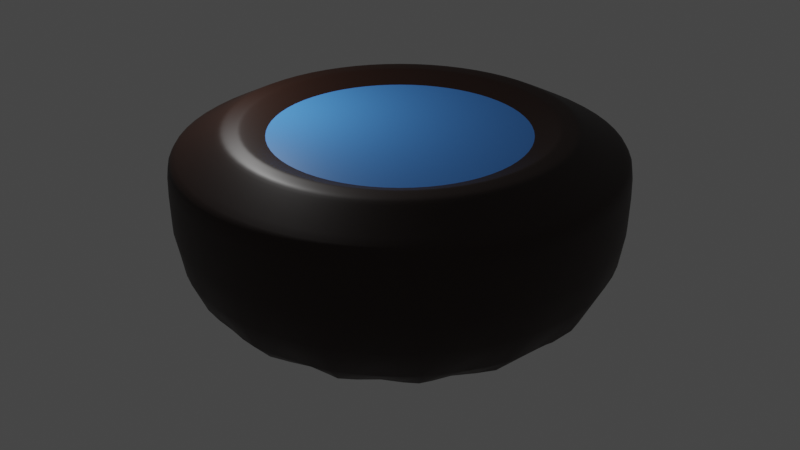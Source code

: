 # Source: Pool.blend  (saved by Blender 2.82.7; exported with 4.5.12 LTS)
import bpy
from mathutils import Matrix  # noqa: F401  (used for matrix-valued properties, if any)

bpy.ops.wm.read_factory_settings(use_empty=True)
scene = bpy.context.scene
scene.name = 'Scene'

# ---- collections
col_collection = bpy.data.collections.new('Collection'); scene.collection.children.link(col_collection)

# ---- materials (node trees are filled in below, after node groups)
mat_floor = bpy.data.materials.new('Floor')
mat_floor.use_transparent_shadow = False
mat_water = bpy.data.materials.new('Water')
mat_water.use_transparent_shadow = False

# ---- material node trees
mat_floor.use_nodes = True; mat_floor.node_tree.nodes.clear()
_N = mat_floor.node_tree.nodes; _L = mat_floor.node_tree.links
n0 = _N.new('ShaderNodeOutputMaterial'); n0.name = 'Material Output'; n0.location = (300, 300)
n1 = _N.new('ShaderNodeBsdfPrincipled'); n1.name = 'Principled BSDF'; n1.location = (10, 300)
n1.distribution = 'GGX'
n1.subsurface_method = 'BURLEY'
n1.inputs[0].default_value = (0.01821, 0.005135, 0.001869, 1.0)
n1.inputs[3].default_value = 1.45
n1.inputs[27].default_value = (0.0, 0.0, 0.0, 1.0)
n1.inputs[28].default_value = 1.0
_L.new(n1.outputs[0], n0.inputs[0])
n0.is_active_output = True
mat_water.use_nodes = True; mat_water.node_tree.nodes.clear()
_N = mat_water.node_tree.nodes; _L = mat_water.node_tree.links
n0 = _N.new('ShaderNodeOutputMaterial'); n0.name = 'Material Output'; n0.location = (300, 300)
n1 = _N.new('ShaderNodeBsdfPrincipled'); n1.name = 'Principled BSDF'; n1.location = (10, 300)
n1.distribution = 'GGX'
n1.subsurface_method = 'BURLEY'
n1.inputs[0].default_value = (0.06803, 0.2834, 0.8, 0.2874)
n1.inputs[3].default_value = 1.45
n1.inputs[27].default_value = (0.0, 0.0, 0.0, 1.0)
n1.inputs[28].default_value = 1.0
_L.new(n1.outputs[0], n0.inputs[0])
n0.is_active_output = True

# ---- world
world_world = bpy.data.worlds.new('World'); scene.world = world_world
world_world.use_nodes = True; world_world.node_tree.nodes.clear()
_N = world_world.node_tree.nodes; _L = world_world.node_tree.links
n0 = _N.new('ShaderNodeOutputWorld'); n0.name = 'World Output'; n0.location = (300, 300)
n1 = _N.new('ShaderNodeBackground'); n1.name = 'Background'; n1.location = (10, 300)
n1.inputs[0].default_value = (0.05088, 0.05088, 0.05088, 1.0)
_L.new(n1.outputs[0], n0.inputs[0])
n0.is_active_output = True
world_world.color = (0.05088, 0.05088, 0.05088)
world_world.use_sun_shadow = False
world_world.sun_shadow_jitter_overblur = 0.0

# ---- lights
light_light = bpy.data.lights.new('Light', 'POINT')
light_light.transmission_factor = 0.0
light_light.energy = 1000.0
light_light.shadow_soft_size = 0.1
light_light.shadow_maximum_resolution = 0.006
light_light.use_absolute_resolution = True

# ---- meshes
me_cylinder = bpy.data.meshes.new('Cylinder')
me_cylinder.from_pydata([(-0.4125, 0.9958, -6.402), (-8.577e-09, 0.7406, 0.8615), (-0.7621, 0.7621, -6.402), (0.2834, 0.6842, 0.8615), (-0.9958, 0.4125, -6.402), (0.5237, 0.5237, 0.8615), (-1.078, 1.252e-08, -6.402), (0.6842, 0.2834, 0.8615), (-0.9958, -0.4125, -6.402), (0.7406, -3.451e-08, 0.8615), (-0.7621, -0.7621, -6.402), (0.6842, -0.2834, 0.8615), (-0.4125, -0.9958, -6.402), (0.5237, -0.5237, 0.8615), (1.549e-07, -1.078, -6.402), (0.2834, -0.6842, 0.8615), (0.4125, -0.9958, -6.402), (1.194e-07, -0.7406, 0.8615), (0.7621, -0.7621, -6.402), (-0.2834, -0.6842, 0.8615), (0.9958, -0.4125, -6.402), (-0.5237, -0.5237, 0.8615), (1.078, -4.745e-08, -6.402), (-0.6842, -0.2834, 0.8615), (0.9958, 0.4125, -6.402), (-0.7406, -3.084e-09, 0.8615), (0.7621, 0.7621, -6.402), (-0.6842, 0.2834, 0.8615), (0.4125, 0.9958, -6.402), (-0.5237, 0.5237, 0.8615), (-7.837e-09, 1.078, -6.402), (-0.2834, 0.6842, 0.8615), (0.3148, 0.7601, 0.8615), (1.888e-08, 0.8227, 0.8615), (0.5818, 0.5818, 0.8615), (0.7601, 0.3148, 0.8615), (0.8227, -3.451e-08, 0.8615), (0.7601, -0.3148, 0.8615), (0.5818, -0.5818, 0.8615), (0.3148, -0.7601, 0.8615), (1.431e-07, -0.8227, 0.8615), (-0.3148, -0.7601, 0.8615), (-0.5818, -0.5818, 0.8615), (-0.7601, -0.3148, 0.8615), (-0.8227, 1.127e-08, 0.8615), (-0.7601, 0.3148, 0.8615), (-0.5818, 0.5818, 0.8615), (-0.3148, 0.7601, 0.8615), (0.1625, 0.3922, 0.2344), (1.57e-08, 0.4245, 0.2344), (0.3002, 0.3002, 0.2344), (0.3922, 0.1625, 0.2344), (0.4245, -1.806e-08, 0.2344), (0.3922, -0.1625, 0.2344), (0.3002, -0.3002, 0.2344), (0.1625, -0.3922, 0.2344), (9.768e-08, -0.4245, 0.2344), (-0.1625, -0.3922, 0.2344), (-0.3002, -0.3002, 0.2344), (-0.3922, -0.1625, 0.2344), (-0.4245, -7.155e-09, 0.2344), (-0.3922, 0.1625, 0.2344), (-0.3002, 0.3002, 0.2344), (-0.1625, 0.3922, 0.2344), (-6.527e-09, 1.065, 0.04225), (0.4077, 0.9842, 0.04225), (0.7533, 0.7533, 0.04225), (0.9842, 0.4077, 0.04225), (1.065, -4.681e-08, 0.04225), (0.9842, -0.4077, 0.04225), (0.7533, -0.7533, 0.04225), (0.4077, -0.9842, 0.04225), (1.543e-07, -1.065, 0.04225), (-0.4077, -0.9842, 0.04225), (-0.7533, -0.7533, 0.04225), (-0.9842, -0.4077, 0.04225), (-1.065, 1.246e-08, 0.04225), (-0.9842, 0.4077, 0.04225), (-0.7533, 0.7533, 0.04225), (-0.4077, 0.9842, 0.04225), (-7.837e-09, 1.078, 0.0), (0.4125, 0.9958, 0.0), (0.7621, 0.7621, 0.0), (0.9958, 0.4125, 0.0), (1.078, -4.745e-08, 0.0), (0.9958, -0.4125, 0.0), (0.7621, -0.7621, 0.0), (0.4125, -0.9958, 0.0), (1.549e-07, -1.078, 0.0), (-0.4125, -0.9958, 0.0), (-0.7621, -0.7621, 0.0), (-0.9958, -0.4125, 0.0), (-1.078, 1.252e-08, 0.0), (-0.9958, 0.4125, 0.0), (-0.7621, 0.7621, 0.0), (-0.4125, 0.9958, 0.0), (1.681e-08, 0.8425, 0.7948), (0.3224, 0.7784, 0.7948), (0.5957, 0.5957, 0.7948), (0.7784, 0.3224, 0.7948), (0.8425, -3.551e-08, 0.7948), (0.7784, -0.3224, 0.7948), (0.5957, -0.5957, 0.7948), (0.3224, -0.7784, 0.7948), (1.44e-07, -0.8425, 0.7948), (-0.3224, -0.7784, 0.7948), (-0.5957, -0.5957, 0.7948), (-0.7784, -0.3224, 0.7948), (-0.8425, 1.136e-08, 0.7948), (-0.7784, 0.3224, 0.7948), (-0.5957, 0.5957, 0.7948), (-0.3224, 0.7784, 0.7948), (1.267e-09, 0.77, 0.8615), (0.2947, 0.7114, 0.8615), (0.5445, 0.5445, 0.8615), (0.7114, 0.2947, 0.8615), (0.77, -3.451e-08, 0.8615), (0.7114, -0.2947, 0.8615), (0.5445, -0.5445, 0.8615), (0.2947, -0.7114, 0.8615), (1.279e-07, -0.77, 0.8615), (-0.2947, -0.7114, 0.8615), (-0.5445, -0.5445, 0.8615), (-0.7114, -0.2947, 0.8615), (-0.77, 2.061e-09, 0.8615), (-0.7114, 0.2947, 0.8615), (-0.5445, 0.5445, 0.8615), (-0.2947, 0.7114, 0.8615), (0.6682, 0.2768, 0.8168), (0.7232, -3.39e-08, 0.8168), (-0.6682, -0.2768, 0.8168), (-0.7232, -3.213e-09, 0.8168), (0.6682, -0.2768, 0.8168), (-0.6682, 0.2768, 0.8168), (0.5114, -0.5114, 0.8168), (-0.5114, 0.5114, 0.8168), (0.2768, -0.6682, 0.8168), (-0.2768, 0.6682, 0.8168), (1.187e-07, -0.7232, 0.8168), (-6.296e-09, 0.7232, 0.8168), (0.2768, 0.6682, 0.8168), (-0.2768, -0.6682, 0.8168), (0.5114, 0.5114, 0.8168), (-0.5114, -0.5114, 0.8168), (0.1902, 0.4593, 0.2344), (2.34e-08, 0.4971, 0.2344), (0.3515, 0.3515, 0.2344), (0.4593, 0.1902, 0.2344), (0.4971, -2.598e-08, 0.2344), (0.4593, -0.1902, 0.2344), (0.3515, -0.3515, 0.2344), (0.1902, -0.4593, 0.2344), (1.093e-07, -0.4971, 0.2344), (-0.1902, -0.4593, 0.2344), (-0.3515, -0.3515, 0.2344), (-0.4593, -0.1902, 0.2344), (-0.4971, -4.888e-09, 0.2344), (-0.4593, 0.1902, 0.2344), (-0.3515, 0.3515, 0.2344), (-0.1902, 0.4593, 0.2344), (0.181, 0.4369, 0.2344), (1.422e-08, 0.4729, 0.2344), (0.3344, 0.3344, 0.2344), (0.4369, 0.181, 0.2344), (0.4729, -2.616e-08, 0.2344), (0.4369, -0.181, 0.2344), (0.3344, -0.3344, 0.2344), (0.181, -0.4369, 0.2344), (1.023e-07, -0.4729, 0.2344), (-0.181, -0.4369, 0.2344), (-0.3344, -0.3344, 0.2344), (-0.4369, -0.181, 0.2344), (-0.4729, -1.076e-08, 0.2344), (-0.4369, 0.181, 0.2344), (-0.3344, 0.3344, 0.2344), (-0.181, 0.4369, 0.2344)], [], [(96, 33, 32, 97), (97, 32, 34, 98), (98, 34, 35, 99), (99, 35, 36, 100), (100, 36, 37, 101), (101, 37, 38, 102), (102, 38, 39, 103), (103, 39, 40, 104), (104, 40, 41, 105), (105, 41, 42, 106), (106, 42, 43, 107), (107, 43, 44, 108), (108, 44, 45, 109), (109, 45, 46, 110), (129, 128, 147, 148), (110, 46, 47, 111), (111, 47, 33, 96), (83, 84, 22, 24), (112, 113, 32, 33), (113, 114, 34, 32), (114, 115, 35, 34), (115, 116, 36, 35), (116, 117, 37, 36), (117, 118, 38, 37), (118, 119, 39, 38), (119, 120, 40, 39), (120, 121, 41, 40), (121, 122, 42, 41), (122, 123, 43, 42), (123, 124, 44, 43), (124, 125, 45, 44), (125, 126, 46, 45), (126, 127, 47, 46), (127, 112, 33, 47), (48, 49, 63, 62, 61, 60, 59, 58, 57, 56, 55, 54, 53, 52, 51, 50), (131, 130, 155, 156), (132, 129, 148, 149), (133, 131, 156, 157), (134, 132, 149, 150), (135, 133, 157, 158), (136, 134, 150, 151), (137, 135, 158, 159), (138, 136, 151, 152), (140, 139, 145, 144), (139, 137, 159, 145), (141, 138, 152, 153), (142, 140, 144, 146), (143, 141, 153, 154), (128, 142, 146, 147), (130, 143, 154, 155), (95, 79, 64, 80), (94, 78, 79, 95), (93, 77, 78, 94), (92, 76, 77, 93), (91, 75, 76, 92), (90, 74, 75, 91), (89, 73, 74, 90), (88, 72, 73, 89), (87, 71, 72, 88), (86, 70, 71, 87), (85, 69, 70, 86), (84, 68, 69, 85), (83, 67, 68, 84), (82, 66, 67, 83), (81, 65, 66, 82), (80, 64, 65, 81), (95, 80, 30, 0), (90, 91, 8, 10), (85, 86, 18, 20), (92, 93, 4, 6), (80, 81, 28, 30), (87, 88, 14, 16), (82, 83, 24, 26), (94, 95, 0, 2), (89, 90, 10, 12), (84, 85, 20, 22), (91, 92, 6, 8), (86, 87, 16, 18), (81, 82, 26, 28), (93, 94, 2, 4), (30, 28, 26, 24, 22, 20, 18, 16, 14, 12, 10, 8, 6, 4, 2, 0), (79, 111, 96, 64), (78, 110, 111, 79), (77, 109, 110, 78), (76, 108, 109, 77), (75, 107, 108, 76), (74, 106, 107, 75), (73, 105, 106, 74), (72, 104, 105, 73), (71, 103, 104, 72), (70, 102, 103, 71), (69, 101, 102, 70), (68, 100, 101, 69), (67, 99, 100, 68), (66, 98, 99, 67), (65, 97, 98, 66), (64, 96, 97, 65), (31, 1, 112, 127), (29, 31, 127, 126), (27, 29, 126, 125), (25, 27, 125, 124), (23, 25, 124, 123), (21, 23, 123, 122), (19, 21, 122, 121), (17, 19, 121, 120), (15, 17, 120, 119), (13, 15, 119, 118), (11, 13, 118, 117), (9, 11, 117, 116), (7, 9, 116, 115), (5, 7, 115, 114), (3, 5, 114, 113), (1, 3, 113, 112), (23, 21, 143, 130), (7, 5, 142, 128), (21, 19, 141, 143), (5, 3, 140, 142), (19, 17, 138, 141), (1, 31, 137, 139), (3, 1, 139, 140), (17, 15, 136, 138), (31, 29, 135, 137), (15, 13, 134, 136), (29, 27, 133, 135), (13, 11, 132, 134), (27, 25, 131, 133), (11, 9, 129, 132), (25, 23, 130, 131), (9, 7, 128, 129), (161, 160, 144, 145), (160, 162, 146, 144), (162, 163, 147, 146), (163, 164, 148, 147), (164, 165, 149, 148), (165, 166, 150, 149), (166, 167, 151, 150), (167, 168, 152, 151), (168, 169, 153, 152), (169, 170, 154, 153), (170, 171, 155, 154), (171, 172, 156, 155), (172, 173, 157, 156), (173, 174, 158, 157), (174, 175, 159, 158), (175, 161, 145, 159), (49, 48, 160, 161), (48, 50, 162, 160), (50, 51, 163, 162), (51, 52, 164, 163), (52, 53, 165, 164), (53, 54, 166, 165), (54, 55, 167, 166), (55, 56, 168, 167), (56, 57, 169, 168), (57, 58, 170, 169), (58, 59, 171, 170), (59, 60, 172, 171), (60, 61, 173, 172), (61, 62, 174, 173), (62, 63, 175, 174), (63, 49, 161, 175), (88, 89, 12, 14)])
me_cylinder.polygons.foreach_set('use_smooth', [True] * 162)
_uv = me_cylinder.uv_layers.new(name='UVMap')
_uv.uv.foreach_set('vector', [1.0, 0.9613, 1.0, 1.0, 0.9375, 1.0, 0.9375, 0.9613, 0.9375, 0.9613, 0.9375, 1.0, 0.875, 1.0, 0.875, 0.9613, 0.875, 0.9613, 0.875, 1.0, 0.8125, 1.0, 0.8125, 0.9613, 0.8125, 0.9613, 0.8125, 1.0, 0.75, 1.0, 0.75, 0.9613, 0.75, 0.9613, 0.75, 1.0, 0.6875, 1.0, 0.6875, 0.9613, 0.6875, 0.9613, 0.6875, 1.0, 0.625, 1.0, 0.625, 0.9613, 0.625, 0.9613, 0.625, 1.0, 0.5625, 1.0, 0.5625, 0.9613, 0.5625, 0.9613, 0.5625, 1.0, 0.5, 1.0, 0.5, 0.9613, 0.5, 0.9613, 0.5, 1.0, 0.4375, 1.0, 0.4375, 0.9613, 0.4375, 0.9613, 0.4375, 1.0, 0.375, 1.0, 0.375, 0.9613, 0.375, 0.9613, 0.375, 1.0, 0.3125, 1.0, 0.3125, 0.9613, 0.3125, 0.9613, 0.3125, 1.0, 0.25, 1.0, 0.25, 0.9613, 0.25, 0.9613, 0.25, 1.0, 0.1875, 1.0, 0.1875, 0.9613, 0.1875, 0.9613, 0.1875, 1.0, 0.125, 1.0, 0.125, 0.9613, 0.466, 0.25, 0.4496, 0.3327, 0.4496, 0.3327, 0.466, 0.25, 0.125, 0.9613, 0.125, 1.0, 0.0625, 1.0, 0.0625, 0.9613, 0.0625, 0.9613, 0.0625, 1.0, 0.0, 1.0, 0.0, 0.9613, 0.8125, 0.5, 0.75, 0.5, 0.75, 0.5, 0.8125, 0.5, 0.25, 0.4746, 0.336, 0.4575, 0.3418, 0.4717, 0.25, 0.49, 0.336, 0.4575, 0.4088, 0.4088, 0.4197, 0.4197, 0.3418, 0.4717, 0.4088, 0.4088, 0.4575, 0.336, 0.4717, 0.3418, 0.4197, 0.4197, 0.4575, 0.336, 0.4746, 0.25, 0.49, 0.25, 0.4717, 0.3418, 0.4746, 0.25, 0.4575, 0.164, 0.4717, 0.1582, 0.49, 0.25, 0.4575, 0.164, 0.4088, 0.09116, 0.4197, 0.08029, 0.4717, 0.1582, 0.4088, 0.09116, 0.336, 0.04247, 0.3418, 0.02827, 0.4197, 0.08029, 0.336, 0.04247, 0.25, 0.02537, 0.25, 0.01, 0.3418, 0.02827, 0.25, 0.02537, 0.164, 0.04247, 0.1582, 0.02827, 0.25, 0.01, 0.164, 0.04247, 0.09116, 0.09116, 0.08029, 0.08029, 0.1582, 0.02827, 0.09116, 0.09116, 0.04247, 0.164, 0.02827, 0.1582, 0.08029, 0.08029, 0.04247, 0.164, 0.02537, 0.25, 0.01, 0.25, 0.02827, 0.1582, 0.02537, 0.25, 0.04247, 0.336, 0.02827, 0.3418, 0.01, 0.25, 0.04247, 0.336, 0.09116, 0.4088, 0.08029, 0.4197, 0.02827, 0.3418, 0.09116, 0.4088, 0.164, 0.4575, 0.1582, 0.4717, 0.08029, 0.4197, 0.164, 0.4575, 0.25, 0.4746, 0.25, 0.49, 0.1582, 0.4717, 0.3261, 0.4337, 0.25, 0.4488, 0.1739, 0.4337, 0.1094, 0.3906, 0.06633, 0.3261, 0.0512, 0.25, 0.06633, 0.1739, 0.1094, 0.1094, 0.1739, 0.06633, 0.25, 0.0512, 0.3261, 0.06633, 0.3906, 0.1094, 0.4337, 0.1739, 0.4488, 0.25, 0.4337, 0.3261, 0.3906, 0.3906, 0.03396, 0.25, 0.05041, 0.1673, 0.05041, 0.1673, 0.03396, 0.25, 0.4496, 0.1673, 0.466, 0.25, 0.466, 0.25, 0.4496, 0.1673, 0.05041, 0.3327, 0.03396, 0.25, 0.03396, 0.25, 0.05041, 0.3327, 0.4028, 0.09724, 0.4496, 0.1673, 0.4496, 0.1673, 0.4028, 0.09724, 0.09724, 0.4028, 0.05041, 0.3327, 0.05041, 0.3327, 0.09724, 0.4028, 0.3327, 0.05041, 0.4028, 0.09724, 0.4028, 0.09724, 0.3327, 0.05041, 0.1673, 0.4496, 0.09724, 0.4028, 0.09724, 0.4028, 0.1673, 0.4496, 0.25, 0.03396, 0.3327, 0.05041, 0.3327, 0.05041, 0.25, 0.03396, 0.3327, 0.4496, 0.25, 0.466, 0.25, 0.466, 0.3327, 0.4496, 0.25, 0.466, 0.1673, 0.4496, 0.1673, 0.4496, 0.25, 0.466, 0.1673, 0.05041, 0.25, 0.03396, 0.25, 0.03396, 0.1673, 0.05041, 0.4028, 0.4028, 0.3327, 0.4496, 0.3327, 0.4496, 0.4028, 0.4028, 0.09724, 0.09724, 0.1673, 0.05041, 0.1673, 0.05041, 0.09724, 0.09724, 0.4496, 0.3327, 0.4028, 0.4028, 0.4028, 0.4028, 0.4496, 0.3327, 0.05041, 0.1673, 0.09724, 0.09724, 0.09724, 0.09724, 0.05041, 0.1673, 0.0625, 0.5, 0.0625, 0.5245, 0.0, 0.5245, 0.0, 0.5, 0.125, 0.5, 0.125, 0.5245, 0.0625, 0.5245, 0.0625, 0.5, 0.1875, 0.5, 0.1875, 0.5245, 0.125, 0.5245, 0.125, 0.5, 0.25, 0.5, 0.25, 0.5245, 0.1875, 0.5245, 0.1875, 0.5, 0.3125, 0.5, 0.3125, 0.5245, 0.25, 0.5245, 0.25, 0.5, 0.375, 0.5, 0.375, 0.5245, 0.3125, 0.5245, 0.3125, 0.5, 0.4375, 0.5, 0.4375, 0.5245, 0.375, 0.5245, 0.375, 0.5, 0.5, 0.5, 0.5, 0.5245, 0.4375, 0.5245, 0.4375, 0.5, 0.5625, 0.5, 0.5625, 0.5245, 0.5, 0.5245, 0.5, 0.5, 0.625, 0.5, 0.625, 0.5245, 0.5625, 0.5245, 0.5625, 0.5, 0.6875, 0.5, 0.6875, 0.5245, 0.625, 0.5245, 0.625, 0.5, 0.75, 0.5, 0.75, 0.5245, 0.6875, 0.5245, 0.6875, 0.5, 0.8125, 0.5, 0.8125, 0.5245, 0.75, 0.5245, 0.75, 0.5, 0.875, 0.5, 0.875, 0.5245, 0.8125, 0.5245, 0.8125, 0.5, 0.9375, 0.5, 0.9375, 0.5245, 0.875, 0.5245, 0.875, 0.5, 1.0, 0.5, 1.0, 0.5245, 0.9375, 0.5245, 0.9375, 0.5, 0.0625, 0.5, 0.0, 0.5, 0.0, 0.5, 0.0625, 0.5, 0.375, 0.5, 0.3125, 0.5, 0.3125, 0.5, 0.375, 0.5, 0.6875, 0.5, 0.625, 0.5, 0.625, 0.5, 0.6875, 0.5, 0.25, 0.5, 0.1875, 0.5, 0.1875, 0.5, 0.25, 0.5, 1.0, 0.5, 0.9375, 0.5, 0.9375, 0.5, 1.0, 0.5, 0.5625, 0.5, 0.5, 0.5, 0.5, 0.5, 0.5625, 0.5, 0.875, 0.5, 0.8125, 0.5, 0.8125, 0.5, 0.875, 0.5, 0.125, 0.5, 0.0625, 0.5, 0.0625, 0.5, 0.125, 0.5, 0.4375, 0.5, 0.375, 0.5, 0.375, 0.5, 0.4375, 0.5, 0.75, 0.5, 0.6875, 0.5, 0.6875, 0.5, 0.75, 0.5, 0.3125, 0.5, 0.25, 0.5, 0.25, 0.5, 0.3125, 0.5, 0.625, 0.5, 0.5625, 0.5, 0.5625, 0.5, 0.625, 0.5, 0.9375, 0.5, 0.875, 0.5, 0.875, 0.5, 0.9375, 0.5, 0.1875, 0.5, 0.125, 0.5, 0.125, 0.5, 0.1875, 0.5, 0.75, 0.49, 0.8418, 0.4717, 0.9197, 0.4197, 0.9717, 0.3418, 0.99, 0.25, 0.9717, 0.1582, 0.9197, 0.08029, 0.8418, 0.02827, 0.75, 0.01, 0.6582, 0.02827, 0.5803, 0.08029, 0.5283, 0.1582, 0.51, 0.25, 0.5283, 0.3418, 0.5803, 0.4197, 0.6582, 0.4717, 0.0625, 0.5245, 0.0625, 0.9613, 0.0, 0.9613, 0.0, 0.5245, 0.125, 0.5245, 0.125, 0.9613, 0.0625, 0.9613, 0.0625, 0.5245, 0.1875, 0.5245, 0.1875, 0.9613, 0.125, 0.9613, 0.125, 0.5245, 0.25, 0.5245, 0.25, 0.9613, 0.1875, 0.9613, 0.1875, 0.5245, 0.3125, 0.5245, 0.3125, 0.9613, 0.25, 0.9613, 0.25, 0.5245, 0.375, 0.5245, 0.375, 0.9613, 0.3125, 0.9613, 0.3125, 0.5245, 0.4375, 0.5245, 0.4375, 0.9613, 0.375, 0.9613, 0.375, 0.5245, 0.5, 0.5245, 0.5, 0.9613, 0.4375, 0.9613, 0.4375, 0.5245, 0.5625, 0.5245, 0.5625, 0.9613, 0.5, 0.9613, 0.5, 0.5245, 0.625, 0.5245, 0.625, 0.9613, 0.5625, 0.9613, 0.5625, 0.5245, 0.6875, 0.5245, 0.6875, 0.9613, 0.625, 0.9613, 0.625, 0.5245, 0.75, 0.5245, 0.75, 0.9613, 0.6875, 0.9613, 0.6875, 0.5245, 0.8125, 0.5245, 0.8125, 0.9613, 0.75, 0.9613, 0.75, 0.5245, 0.875, 0.5245, 0.875, 0.9613, 0.8125, 0.9613, 0.8125, 0.5245, 0.9375, 0.5245, 0.9375, 0.9613, 0.875, 0.9613, 0.875, 0.5245, 1.0, 0.5245, 1.0, 0.9613, 0.9375, 0.9613, 0.9375, 0.5245, 0.1673, 0.4496, 0.25, 0.466, 0.25, 0.4746, 0.164, 0.4575, 0.09724, 0.4028, 0.1673, 0.4496, 0.164, 0.4575, 0.09116, 0.4088, 0.05041, 0.3327, 0.09724, 0.4028, 0.09116, 0.4088, 0.04247, 0.336, 0.03396, 0.25, 0.05041, 0.3327, 0.04247, 0.336, 0.02537, 0.25, 0.05041, 0.1673, 0.03396, 0.25, 0.02537, 0.25, 0.04247, 0.164, 0.09724, 0.09724, 0.05041, 0.1673, 0.04247, 0.164, 0.09116, 0.09116, 0.1673, 0.05041, 0.09724, 0.09724, 0.09116, 0.09116, 0.164, 0.04247, 0.25, 0.03396, 0.1673, 0.05041, 0.164, 0.04247, 0.25, 0.02537, 0.3327, 0.05041, 0.25, 0.03396, 0.25, 0.02537, 0.336, 0.04247, 0.4028, 0.09724, 0.3327, 0.05041, 0.336, 0.04247, 0.4088, 0.09116, 0.4496, 0.1673, 0.4028, 0.09724, 0.4088, 0.09116, 0.4575, 0.164, 0.466, 0.25, 0.4496, 0.1673, 0.4575, 0.164, 0.4746, 0.25, 0.4496, 0.3327, 0.466, 0.25, 0.4746, 0.25, 0.4575, 0.336, 0.4028, 0.4028, 0.4496, 0.3327, 0.4575, 0.336, 0.4088, 0.4088, 0.3327, 0.4496, 0.4028, 0.4028, 0.4088, 0.4088, 0.336, 0.4575, 0.25, 0.466, 0.3327, 0.4496, 0.336, 0.4575, 0.25, 0.4746, 0.05041, 0.1673, 0.09724, 0.09724, 0.09724, 0.09724, 0.05041, 0.1673, 0.4496, 0.3327, 0.4028, 0.4028, 0.4028, 0.4028, 0.4496, 0.3327, 0.09724, 0.09724, 0.1673, 0.05041, 0.1673, 0.05041, 0.09724, 0.09724, 0.4028, 0.4028, 0.3327, 0.4496, 0.3327, 0.4496, 0.4028, 0.4028, 0.1673, 0.05041, 0.25, 0.03396, 0.25, 0.03396, 0.1673, 0.05041, 0.25, 0.466, 0.1673, 0.4496, 0.1673, 0.4496, 0.25, 0.466, 0.3327, 0.4496, 0.25, 0.466, 0.25, 0.466, 0.3327, 0.4496, 0.25, 0.03396, 0.3327, 0.05041, 0.3327, 0.05041, 0.25, 0.03396, 0.1673, 0.4496, 0.09724, 0.4028, 0.09724, 0.4028, 0.1673, 0.4496, 0.3327, 0.05041, 0.4028, 0.09724, 0.4028, 0.09724, 0.3327, 0.05041, 0.09724, 0.4028, 0.05041, 0.3327, 0.05041, 0.3327, 0.09724, 0.4028, 0.4028, 0.09724, 0.4496, 0.1673, 0.4496, 0.1673, 0.4028, 0.09724, 0.05041, 0.3327, 0.03396, 0.25, 0.03396, 0.25, 0.05041, 0.3327, 0.4496, 0.1673, 0.466, 0.25, 0.466, 0.25, 0.4496, 0.1673, 0.03396, 0.25, 0.05041, 0.1673, 0.05041, 0.1673, 0.03396, 0.25, 0.466, 0.25, 0.4496, 0.3327, 0.4496, 0.3327, 0.466, 0.25, 0.25, 0.4555, 0.3287, 0.4399, 0.3327, 0.4496, 0.25, 0.466, 0.3287, 0.4399, 0.3953, 0.3953, 0.4028, 0.4028, 0.3327, 0.4496, 0.3953, 0.3953, 0.4399, 0.3287, 0.4496, 0.3327, 0.4028, 0.4028, 0.4399, 0.3287, 0.4555, 0.25, 0.466, 0.25, 0.4496, 0.3327, 0.4555, 0.25, 0.4399, 0.1713, 0.4496, 0.1673, 0.466, 0.25, 0.4399, 0.1713, 0.3953, 0.1047, 0.4028, 0.09724, 0.4496, 0.1673, 0.3953, 0.1047, 0.3287, 0.06011, 0.3327, 0.05041, 0.4028, 0.09724, 0.3287, 0.06011, 0.25, 0.04446, 0.25, 0.03396, 0.3327, 0.05041, 0.25, 0.04446, 0.1713, 0.06011, 0.1673, 0.05041, 0.25, 0.03396, 0.1713, 0.06011, 0.1047, 0.1047, 0.09724, 0.09724, 0.1673, 0.05041, 0.1047, 0.1047, 0.06011, 0.1713, 0.05041, 0.1673, 0.09724, 0.09724, 0.06011, 0.1713, 0.04446, 0.25, 0.03396, 0.25, 0.05041, 0.1673, 0.04446, 0.25, 0.06011, 0.3287, 0.05041, 0.3327, 0.03396, 0.25, 0.06011, 0.3287, 0.1047, 0.3953, 0.09724, 0.4028, 0.05041, 0.3327, 0.1047, 0.3953, 0.1713, 0.4399, 0.1673, 0.4496, 0.09724, 0.4028, 0.1713, 0.4399, 0.25, 0.4555, 0.25, 0.466, 0.1673, 0.4496, 0.25, 0.4488, 0.3261, 0.4337, 0.3287, 0.4399, 0.25, 0.4555, 0.3261, 0.4337, 0.3906, 0.3906, 0.3953, 0.3953, 0.3287, 0.4399, 0.3906, 0.3906, 0.4337, 0.3261, 0.4399, 0.3287, 0.3953, 0.3953, 0.4337, 0.3261, 0.4488, 0.25, 0.4555, 0.25, 0.4399, 0.3287, 0.4488, 0.25, 0.4337, 0.1739, 0.4399, 0.1713, 0.4555, 0.25, 0.4337, 0.1739, 0.3906, 0.1094, 0.3953, 0.1047, 0.4399, 0.1713, 0.3906, 0.1094, 0.3261, 0.06633, 0.3287, 0.06011, 0.3953, 0.1047, 0.3261, 0.06633, 0.25, 0.0512, 0.25, 0.04446, 0.3287, 0.06011, 0.25, 0.0512, 0.1739, 0.06633, 0.1713, 0.06011, 0.25, 0.04446, 0.1739, 0.06633, 0.1094, 0.1094, 0.1047, 0.1047, 0.1713, 0.06011, 0.1094, 0.1094, 0.06633, 0.1739, 0.06011, 0.1713, 0.1047, 0.1047, 0.06633, 0.1739, 0.0512, 0.25, 0.04446, 0.25, 0.06011, 0.1713, 0.0512, 0.25, 0.06633, 0.3261, 0.06011, 0.3287, 0.04446, 0.25, 0.06633, 0.3261, 0.1094, 0.3906, 0.1047, 0.3953, 0.06011, 0.3287, 0.1094, 0.3906, 0.1739, 0.4337, 0.1713, 0.4399, 0.1047, 0.3953, 0.1739, 0.4337, 0.25, 0.4488, 0.25, 0.4555, 0.1713, 0.4399, 0.5, 0.5, 0.4375, 0.5, 0.4375, 0.5, 0.5, 0.5])
me_cylinder.materials.append(mat_floor)
me_cylinder.use_remesh_fix_poles = True
me_cylinder.use_remesh_preserve_attributes = False
me_cylinder.use_mirror_vertex_groups = False
me_cylinder.update()
me_cylinder_001 = bpy.data.meshes.new('Cylinder.001')
me_cylinder_001.from_pydata([(0.6682, 0.2768, 0.8168), (0.7232, -3.39e-08, 0.8168), (-0.6682, -0.2768, 0.8168), (-0.7232, -3.213e-09, 0.8168), (0.6682, -0.2768, 0.8168), (-0.6682, 0.2768, 0.8168), (0.5114, -0.5114, 0.8168), (-0.5114, 0.5114, 0.8168), (0.2768, -0.6682, 0.8168), (-0.2768, 0.6682, 0.8168), (1.187e-07, -0.7232, 0.8168), (-6.296e-09, 0.7232, 0.8168), (0.2768, 0.6682, 0.8168), (-0.2768, -0.6682, 0.8168), (0.5114, 0.5114, 0.8168), (-0.5114, -0.5114, 0.8168)], [], [(15, 13, 10, 8, 6, 4, 1, 0, 14, 12, 11, 9, 7, 5, 3, 2)])
_uv = me_cylinder_001.uv_layers.new(name='UVMap')
_uv.uv.foreach_set('vector', [0.0, 0.0, 0.0, 0.0, 0.0, 0.0, 0.0, 0.0, 0.0, 0.0, 0.0, 0.0, 0.0, 0.0, 0.0, 0.0, 0.0, 0.0, 0.0, 0.0, 0.0, 0.0, 0.0, 0.0, 0.0, 0.0, 0.0, 0.0, 0.0, 0.0, 0.0, 0.0])
me_cylinder_001.materials.append(mat_water)
me_cylinder_001.use_remesh_fix_poles = True
me_cylinder_001.use_remesh_preserve_attributes = False
me_cylinder_001.use_mirror_vertex_groups = False
me_cylinder_001.update()

# ---- objects
ob_light = bpy.data.objects.new('Light', light_light)
ob_floor = bpy.data.objects.new('Floor', me_cylinder)
ob_water = bpy.data.objects.new('Water', me_cylinder_001)

# ---- transforms, parenting, visibility, modifiers, constraints
ob_light.location = (-5.222, -1.903, 5.151)
ob_light.rotation_euler = (0.6503, 0.05522, 1.866)
ob_light.lock_rotations_4d = False
ob_light.empty_display_type = 'ARROWS'
ob_light.color = (0.0, 0.0, 0.0, 0.0)
ob_light.lineart.crease_threshold = 0.0
ob_floor.location = (0.0, 0.0, 0.0)
ob_floor.scale = (6.954, 6.954, 1.0)
ob_floor.lineart.crease_threshold = 0.0
_m = ob_floor.modifiers.new('Subdivision', 'SUBSURF')
_m.uv_smooth = 'PRESERVE_CORNERS'
_m.show_only_control_edges = False
ob_water.location = (0.0, 0.0, -0.2628)
ob_water.scale = (6.954, 6.954, 1.0)
ob_water.lineart.crease_threshold = 0.0
_m = ob_water.modifiers.new('Subdivision', 'SUBSURF')
_m.uv_smooth = 'PRESERVE_CORNERS'
_m.show_only_control_edges = False

# ---- collection membership
col_collection.objects.link(ob_light)
col_collection.objects.link(ob_floor)
col_collection.objects.link(ob_water)

# ---- scene / render settings (as saved in the file)
scene.frame_start = 1; scene.frame_end = 250; scene.frame_set(1)
scene.render.engine = 'BLENDER_EEVEE_NEXT'
scene.cycles.use_denoising = False
scene.cycles.samples = 128
scene.cycles.sampling_pattern = 'TABULATED_SOBOL'
scene.cycles.use_adaptive_sampling = False
scene.cycles.use_light_tree = False
scene.view_settings.view_transform = 'Filmic'
bpy.context.view_layer.update()

# ---- added for rendering (the .blend has no active camera): camera
cam_auto = bpy.data.cameras.new('AutoCamera')
cam_auto.lens = 50.0
cam_auto.sensor_width = 36.0
cam_auto.clip_end = 1000.0
ob_auto_camera = bpy.data.objects.new('AutoCamera', cam_auto)
scene.collection.objects.link(ob_auto_camera)
ob_auto_camera.location = (20.7341, -24.8809, 13.8169)
ob_auto_camera.rotation_euler = (1.09748, -7.21219e-08, 0.694738)
scene.camera = ob_auto_camera
bpy.context.view_layer.update()
